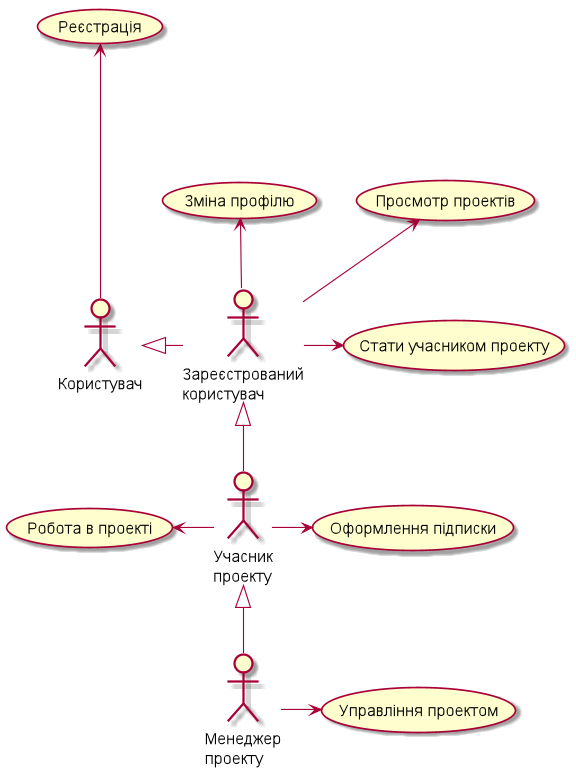

The diagram above was rendered by PlantUML. Its source (embedded in the PNG):
@startuml

:Користувач: as user
:Зареєстрований\nкористувач: as reguser
:Учасник\nпроекту: as participant
:Менеджер\nпроекту: as manager

(Реєстрація) as (registration)
(Стати учасником проекту) as (becomeAsParticipant)
(Зміна профілю) as (profileChange)
(Просмотр проектів) as (projectObserving)
(Оформлення підписки) as (subscription)
(Робота в проекті) as (workInProject)
(Управління проектом) as (projectManagement)

user <|-right- reguser
reguser <|-- participant
participant <|-- manager


user --up--> registration

reguser -up-> projectObserving
reguser -up-> profileChange
reguser -right-> becomeAsParticipant

participant -right-> subscription
participant -left-> workInProject

manager -right-> projectManagement





@enduml